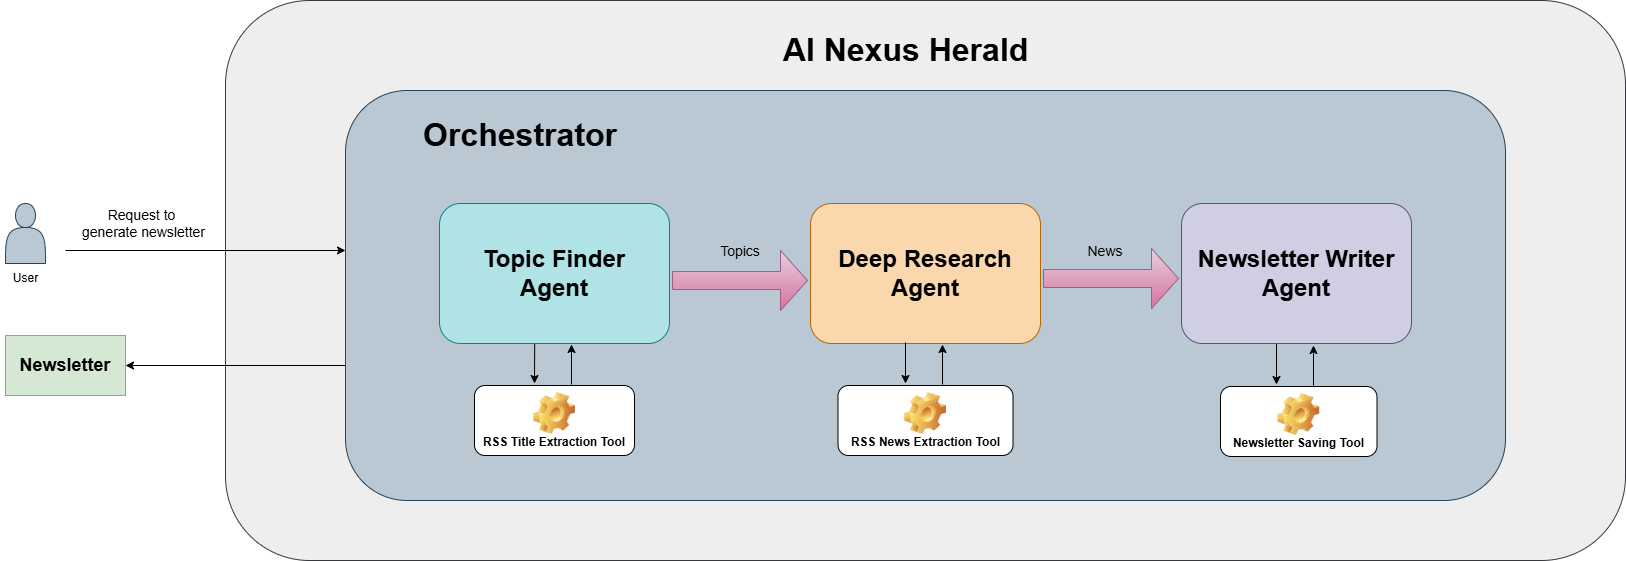

The diagram above was exported from draw.io. Its source (the exported page's mxGraphModel, read from the mxfile embedded in the PNG):
<mxGraphModel dx="1852" dy="1663" grid="1" gridSize="10" guides="1" tooltips="1" connect="1" arrows="1" fold="1" page="1" pageScale="1" pageWidth="850" pageHeight="1100" math="0" shadow="0">
  <root>
    <mxCell id="0" />
    <mxCell id="1" parent="0" />
    <mxCell id="2" value="" style="rounded=1;whiteSpace=wrap;html=1;points=[[0,0,0,0,0],[0,0.25,0,0,0],[0,0.5,0,0,0],[0,0.75,0,0,0],[0,1,0,0,0],[0.25,0,0,0,0],[0.25,1,0,0,0],[0.5,0,0,0,0],[0.5,1,0,0,0],[0.75,0,0,0,0],[0.75,1,0,0,0],[1,0,0,0,0],[1,0.25,0,0,0],[1,0.5,0,0,0],[1,0.75,0,0,0],[1,1,0,0,0]];fillColor=#eeeeee;strokeColor=#36393d;" parent="1" vertex="1">
      <mxGeometry y="-20" width="1400" height="560" as="geometry" />
    </mxCell>
    <mxCell id="3" style="edgeStyle=none;html=1;entryX=0;entryY=0.5;entryDx=0;entryDy=0;" parent="1" edge="1">
      <mxGeometry relative="1" as="geometry">
        <mxPoint x="-160" y="230" as="sourcePoint" />
        <mxPoint x="120" y="230" as="targetPoint" />
      </mxGeometry>
    </mxCell>
    <mxCell id="5" style="edgeStyle=none;html=1;entryX=1;entryY=0.5;entryDx=0;entryDy=0;" parent="1" target="9" edge="1">
      <mxGeometry relative="1" as="geometry">
        <mxPoint x="-140.5999999999999" y="345.8800000000001" as="targetPoint" />
        <mxPoint x="120" y="345" as="sourcePoint" />
      </mxGeometry>
    </mxCell>
    <mxCell id="6" value="User" style="text;html=1;align=center;verticalAlign=middle;resizable=0;points=[];autosize=1;strokeColor=none;fillColor=none;" parent="1" vertex="1">
      <mxGeometry x="-225" y="243" width="50" height="30" as="geometry" />
    </mxCell>
    <mxCell id="7" value="" style="shape=actor;whiteSpace=wrap;html=1;fillColor=#bac8d3;strokeColor=#23445d;" parent="1" vertex="1">
      <mxGeometry x="-220" y="183" width="40" height="60" as="geometry" />
    </mxCell>
    <mxCell id="8" value="&lt;font style=&quot;font-size: 32px;&quot;&gt;AI Nexus Herald&lt;/font&gt;" style="text;strokeColor=none;fillColor=none;html=1;fontSize=24;fontStyle=1;verticalAlign=middle;align=center;" parent="1" vertex="1">
      <mxGeometry x="545" y="10" width="270" height="40" as="geometry" />
    </mxCell>
    <mxCell id="9" value="&lt;span style=&quot;font-size: 18px;&quot;&gt;&lt;b&gt;Newsletter&lt;/b&gt;&lt;/span&gt;" style="rounded=0;whiteSpace=wrap;html=1;fillColor=#d5e8d4;strokeColor=#82b366;" parent="1" vertex="1">
      <mxGeometry x="-220" y="315" width="120" height="60" as="geometry" />
    </mxCell>
    <mxCell id="10" value="" style="rounded=1;whiteSpace=wrap;html=1;fillColor=#bac8d3;strokeColor=#23445d;" parent="1" vertex="1">
      <mxGeometry x="120" y="70" width="1160" height="410" as="geometry" />
    </mxCell>
    <mxCell id="11" value="&lt;font style=&quot;font-size: 32px;&quot;&gt;&lt;b&gt;Orchestrator&lt;/b&gt;&lt;/font&gt;" style="text;html=1;align=center;verticalAlign=middle;whiteSpace=wrap;rounded=0;" parent="1" vertex="1">
      <mxGeometry x="150" y="100" width="290" height="30" as="geometry" />
    </mxCell>
    <mxCell id="12" value="" style="edgeStyle=none;html=1;exitX=0.414;exitY=0.983;exitDx=0;exitDy=0;exitPerimeter=0;" parent="1" edge="1">
      <mxGeometry relative="1" as="geometry">
        <mxPoint x="309" y="363" as="targetPoint" />
        <mxPoint x="309.22" y="321.6200000000001" as="sourcePoint" />
      </mxGeometry>
    </mxCell>
    <mxCell id="13" value="&lt;font style=&quot;font-size: 24px;&quot;&gt;&lt;b&gt;Deep Research Agent&lt;/b&gt;&lt;/font&gt;" style="rounded=1;whiteSpace=wrap;html=1;fillColor=#fad7ac;strokeColor=#b46504;" parent="1" vertex="1">
      <mxGeometry x="585" y="183" width="230" height="140" as="geometry" />
    </mxCell>
    <mxCell id="14" value="" style="edgeStyle=none;html=1;" parent="1" edge="1">
      <mxGeometry relative="1" as="geometry">
        <mxPoint x="346" y="364" as="sourcePoint" />
        <mxPoint x="346" y="324" as="targetPoint" />
      </mxGeometry>
    </mxCell>
    <mxCell id="15" value="RSS Title Extraction Tool" style="label;whiteSpace=wrap;html=1;align=center;verticalAlign=bottom;spacingLeft=0;spacingBottom=4;imageAlign=center;imageVerticalAlign=top;image=img/clipart/Gear_128x128.png" parent="1" vertex="1">
      <mxGeometry x="249" y="365" width="160" height="70" as="geometry" />
    </mxCell>
    <mxCell id="16" value="" style="edgeStyle=none;html=1;exitX=0.414;exitY=0.983;exitDx=0;exitDy=0;exitPerimeter=0;" parent="1" edge="1">
      <mxGeometry relative="1" as="geometry">
        <mxPoint x="680" y="363" as="targetPoint" />
        <mxPoint x="680" y="322" as="sourcePoint" />
      </mxGeometry>
    </mxCell>
    <mxCell id="17" value="" style="edgeStyle=none;html=1;" parent="1" edge="1">
      <mxGeometry relative="1" as="geometry">
        <mxPoint x="717" y="364" as="sourcePoint" />
        <mxPoint x="717" y="324" as="targetPoint" />
      </mxGeometry>
    </mxCell>
    <mxCell id="18" value="RSS News Extraction Tool" style="label;whiteSpace=wrap;html=1;align=center;verticalAlign=bottom;spacingLeft=0;spacingBottom=4;imageAlign=center;imageVerticalAlign=top;image=img/clipart/Gear_128x128.png" parent="1" vertex="1">
      <mxGeometry x="612.5" y="365" width="175" height="70" as="geometry" />
    </mxCell>
    <mxCell id="20" value="&lt;font style=&quot;font-size: 24px;&quot;&gt;&lt;b&gt;Topic Finder &lt;br&gt;Agent&lt;/b&gt;&lt;/font&gt;" style="rounded=1;whiteSpace=wrap;html=1;fillColor=#b0e3e6;strokeColor=#0e8088;" parent="1" vertex="1">
      <mxGeometry x="214" y="183" width="230" height="140" as="geometry" />
    </mxCell>
    <mxCell id="23" value="&lt;font style=&quot;font-size: 14px;&quot;&gt;Request to&amp;nbsp;&lt;/font&gt;&lt;div&gt;&lt;font style=&quot;font-size: 14px;&quot;&gt;generate newsletter&lt;/font&gt;&lt;/div&gt;" style="text;html=1;align=center;verticalAlign=middle;resizable=0;points=[];autosize=1;strokeColor=none;fillColor=none;" parent="1" vertex="1">
      <mxGeometry x="-157" y="178" width="150" height="50" as="geometry" />
    </mxCell>
    <mxCell id="27" value="&lt;font style=&quot;font-size: 14px;&quot;&gt;Topics&lt;/font&gt;" style="text;html=1;align=center;verticalAlign=middle;whiteSpace=wrap;rounded=0;" parent="1" vertex="1">
      <mxGeometry x="485" y="216" width="60" height="30" as="geometry" />
    </mxCell>
    <mxCell id="28" value="&lt;font style=&quot;font-size: 14px;&quot;&gt;News&lt;/font&gt;" style="text;html=1;align=center;verticalAlign=middle;whiteSpace=wrap;rounded=0;" parent="1" vertex="1">
      <mxGeometry x="850" y="216" width="60" height="30" as="geometry" />
    </mxCell>
    <mxCell id="29" value="" style="edgeStyle=none;html=1;exitX=0.414;exitY=0.983;exitDx=0;exitDy=0;exitPerimeter=0;" edge="1" parent="1">
      <mxGeometry relative="1" as="geometry">
        <mxPoint x="1051" y="364" as="targetPoint" />
        <mxPoint x="1051" y="323" as="sourcePoint" />
      </mxGeometry>
    </mxCell>
    <mxCell id="30" value="" style="edgeStyle=none;html=1;" edge="1" parent="1">
      <mxGeometry relative="1" as="geometry">
        <mxPoint x="1088" y="365" as="sourcePoint" />
        <mxPoint x="1088" y="325" as="targetPoint" />
      </mxGeometry>
    </mxCell>
    <mxCell id="31" value="Newsletter Saving Tool" style="label;whiteSpace=wrap;html=1;align=center;verticalAlign=bottom;spacingLeft=0;spacingBottom=4;imageAlign=center;imageVerticalAlign=top;image=img/clipart/Gear_128x128.png" vertex="1" parent="1">
      <mxGeometry x="995" y="366" width="156.5" height="70" as="geometry" />
    </mxCell>
    <mxCell id="35" value="&lt;font style=&quot;font-size: 24px;&quot;&gt;&lt;b&gt;Newsletter Writer Agent&lt;/b&gt;&lt;/font&gt;" style="rounded=1;whiteSpace=wrap;html=1;fillColor=#d0cee2;strokeColor=#56517e;" vertex="1" parent="1">
      <mxGeometry x="956" y="183" width="230" height="140" as="geometry" />
    </mxCell>
    <mxCell id="41" value="" style="shape=singleArrow;whiteSpace=wrap;html=1;fillColor=#e6d0de;gradientColor=#d5739d;strokeColor=#996185;" vertex="1" parent="1">
      <mxGeometry x="447" y="230" width="135" height="60" as="geometry" />
    </mxCell>
    <mxCell id="42" value="" style="shape=singleArrow;whiteSpace=wrap;html=1;fillColor=#e6d0de;gradientColor=#d5739d;strokeColor=#996185;" vertex="1" parent="1">
      <mxGeometry x="818" y="228" width="135" height="60" as="geometry" />
    </mxCell>
  </root>
</mxGraphModel>